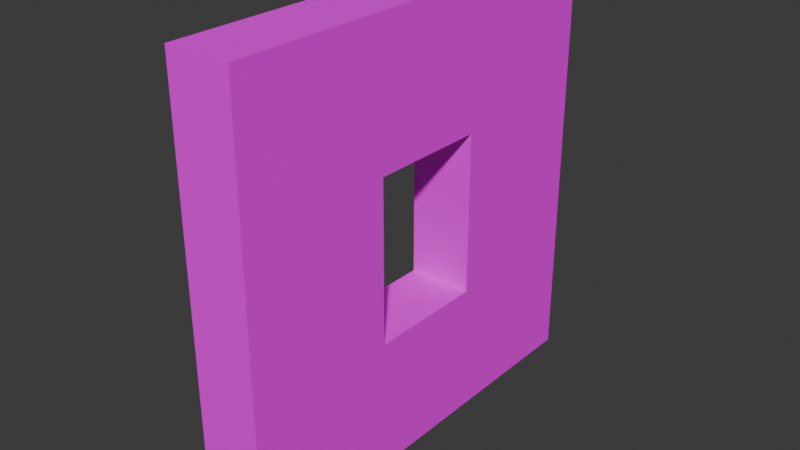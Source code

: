 # Source: mWallWindowConcrete02.blend  (saved by Blender 4.0.36; exported with 4.5.12 LTS)
import bpy
from mathutils import Matrix  # noqa: F401  (used for matrix-valued properties, if any)

bpy.ops.wm.read_factory_settings(use_empty=True)
scene = bpy.context.scene
scene.name = 'Scene'

# ---- collections
col_wallconcrete02 = bpy.data.collections.new('WallConcrete02'); scene.collection.children.link(col_wallconcrete02)

# ---- images (referenced by path relative to the original .blend; pixels are not part of the script)
import os
ASSET_DIR = os.environ.get("B2B_ASSET_DIR", "")  # directory of the original .blend (textures are referenced by path, not embedded)
HERE = os.path.dirname(os.path.abspath(__file__))  # packed textures are extracted next to this script under _unpacked/

def load_image(name, relpath, width, height, colorspace="sRGB"):
    """Load a texture the original file referenced (path relative to the .blend, or extracted next to this script)."""
    p = next((c for c in (os.path.join(HERE, relpath), os.path.join(ASSET_DIR, relpath)) if relpath and os.path.exists(c)), "")
    if p:
        img = bpy.data.images.load(p, check_existing=True)
        img.name = name
    else:  # same state as the original file: an image datablock whose file is absent (Cycles renders it pink)
        img = bpy.data.images.new(name, width, height)
        img.source = "FILE"
        img.filepath = "//" + (relpath or name)
    img.colorspace_settings.name = colorspace
    return img
img_concreteplain02_a_png = load_image('ConcretePlain02_a.png', 'ConcretePlain02_a.png', 1024, 1024, 'sRGB')

# ---- materials (node trees are filled in below, after node groups)
mat_concreteplain02 = bpy.data.materials.new('ConcretePlain02')
mat_concreteplain02.use_transparent_shadow = False

# ---- material node trees
mat_concreteplain02.use_nodes = True; mat_concreteplain02.node_tree.nodes.clear()
_N = mat_concreteplain02.node_tree.nodes; _L = mat_concreteplain02.node_tree.links
n0 = _N.new('ShaderNodeBsdfPrincipled'); n0.name = 'Principled BSDF'; n0.location = (10, 300)
n0.inputs[3].default_value = 1.45
n0.inputs[13].default_value = 0.05
n1 = _N.new('ShaderNodeOutputMaterial'); n1.name = 'Material Output'; n1.location = (300, 300)
n2 = _N.new('ShaderNodeTexImage'); n2.name = 'Image Texture'; n2.location = (-280, 280)
n2.image = img_concreteplain02_a_png
n2.interpolation = 'Closest'
_L.new(n0.outputs[0], n1.inputs[0])
_L.new(n2.outputs[0], n0.inputs[0])
n1.is_active_output = True

# ---- world
world_world = bpy.data.worlds.new('World'); scene.world = world_world
world_world.use_nodes = True; world_world.node_tree.nodes.clear()
_N = world_world.node_tree.nodes; _L = world_world.node_tree.links
n0 = _N.new('ShaderNodeOutputWorld'); n0.name = 'World Output'; n0.location = (300, 300)
n1 = _N.new('ShaderNodeBackground'); n1.name = 'Background'; n1.location = (10, 300)
n1.inputs[0].default_value = (0.05088, 0.05088, 0.05088, 1.0)
_L.new(n1.outputs[0], n0.inputs[0])
n0.is_active_output = True
world_world.color = (0.05088, 0.05088, 0.05088)
world_world.use_sun_shadow = False
world_world.sun_shadow_jitter_overblur = 0.0

# ---- meshes
me_cube_032 = bpy.data.meshes.new('Cube.032')
me_cube_032.from_pydata([(0.05, 0.0, 2.0), (0.05, 0.0, 0.0), (0.05, -2.0, 2.0), (0.05, -2.0, 0.0), (-0.25, 0.0, 2.0), (-0.25, 0.0, 0.0), (-0.25, -2.0, 2.0), (-0.25, -2.0, 0.0), (-0.25, -0.7229, 0.0), (0.05, -0.7229, 2.0), (-0.25, -0.7229, 2.0), (0.05, -0.7229, 0.0), (-0.25, -1.278, 0.0), (0.05, -1.278, 2.0), (-0.25, -1.278, 2.0), (0.05, -1.278, 0.0), (0.05, 0.0, 1.36), (-0.25, -2.0, 1.36), (0.05, -2.0, 1.36), (-0.25, 0.0, 1.36), (0.05, -0.7229, 1.36), (0.05, 0.0, 0.6101), (0.05, -2.0, 0.6101), (-0.25, 0.0, 0.6101), (0.05, -0.7229, 0.6101), (-0.25, -0.7229, 0.6101), (-0.25, -1.278, 0.6101), (0.05, -1.278, 0.6101), (-0.25, -2.0, 0.6101), (-0.25, -1.278, 1.36), (-0.25, -0.7229, 1.36), (0.05, -1.278, 1.36)], [], [(13, 14, 6, 2), (18, 2, 6, 17), (30, 10, 4, 19), (12, 15, 3, 7), (31, 13, 2, 18), (19, 4, 0, 16), (16, 0, 9, 20), (5, 1, 11, 8), (29, 14, 10, 30), (0, 4, 10, 9), (17, 6, 14, 29), (20, 9, 13, 31), (8, 11, 15, 12), (9, 10, 14, 13), (30, 20, 31, 29), (28, 17, 29, 26), (24, 25, 26, 27), (21, 16, 20, 24), (23, 19, 16, 21), (27, 31, 18, 22), (25, 30, 19, 23), (22, 18, 17, 28), (3, 22, 28, 7), (8, 25, 23, 5), (15, 27, 22, 3), (5, 23, 21, 1), (1, 21, 24, 11), (12, 26, 25, 8), (7, 28, 26, 12), (11, 24, 27, 15), (24, 20, 30, 25), (26, 29, 31, 27)])
_uv = me_cube_032.uv_layers.new(name='UVMap')
_uv.uv.foreach_set('vector', [0.25, 0.4531, 0.25, 0.5625, -0.1094, 0.5625, -0.1094, 0.4531, 0.2422, 0.3203, 0.2422, 0.0, 0.3594, 0.0, 0.3594, 0.3203, 0.6797, 0.6406, 1.0, 0.6406, 1.0, 1.0, 0.6797, 1.0, 0.25, 0.5625, 0.25, 0.4531, -0.1094, 0.4531, -0.1094, 0.5625, 0.3594, 0.6797, 0.3594, 1.0, 0.0, 1.0, 0.0, 0.6797, 0.3594, 0.6797, 0.3594, 1.0, 0.2422, 1.0, 0.2422, 0.6797, 1.0, 0.6797, 1.0, 1.0, 0.6406, 1.0, 0.6406, 0.6797, 0.8594, 0.5625, 0.8594, 0.4531, 0.4922, 0.4531, 0.4922, 0.5625, 0.6797, 0.3594, 1.0, 0.3594, 1.0, 0.6406, 0.6797, 0.6406, 0.8594, 0.4531, 0.8594, 0.5625, 0.4922, 0.5625, 0.4922, 0.4531, 0.6797, 0.0, 1.0, 0.0, 1.0, 0.3594, 0.6797, 0.3594, 0.6406, 0.6797, 0.6406, 1.0, 0.3594, 1.0, 0.3594, 0.6797, 0.4922, 0.5625, 0.4922, 0.4531, 0.25, 0.4531, 0.25, 0.5625, 0.4922, 0.4531, 0.4922, 0.5625, 0.25, 0.5625, 0.25, 0.4531, 0.4922, 0.5625, 0.4922, 0.4531, 0.25, 0.4531, 0.25, 0.5625, 0.3047, 0.0, 0.6797, 0.0, 0.6797, 0.3594, 0.3047, 0.3594, 0.4922, 0.4531, 0.4922, 0.5625, 0.25, 0.5625, 0.25, 0.4531, 1.0, 0.3047, 1.0, 0.6797, 0.6406, 0.6797, 0.6406, 0.3047, 0.3594, 0.3047, 0.3594, 0.6797, 0.2422, 0.6797, 0.2422, 0.3047, 0.3594, 0.3047, 0.3594, 0.6797, 0.0, 0.6797, 0.0, 0.3047, 0.3047, 0.6406, 0.6797, 0.6406, 0.6797, 1.0, 0.3047, 1.0, 0.2422, 0.6953, 0.2422, 0.3203, 0.3594, 0.3203, 0.3594, 0.6953, 0.2422, 1.0, 0.2422, 0.6953, 0.3594, 0.6953, 0.3594, 1.0, 0.0, 0.6406, 0.3047, 0.6406, 0.3047, 1.0, 0.0, 1.0, 0.3594, 0.0, 0.3594, 0.3047, 0.0, 0.3047, 0.0, 0.0, 0.3594, 0.0, 0.3594, 0.3047, 0.2422, 0.3047, 0.2422, 0.0, 1.0, 0.0, 1.0, 0.3047, 0.6406, 0.3047, 0.6406, 0.0, 0.0, 0.3594, 0.3047, 0.3594, 0.3047, 0.6406, 0.0, 0.6406, 0.0, 0.0, 0.3047, 0.0, 0.3047, 0.3594, 0.0, 0.3594, 0.6406, 0.0, 0.6406, 0.3047, 0.3594, 0.3047, 0.3594, 0.0, 0.2188, 0.6953, 0.2188, 0.3203, 0.3359, 0.3203, 0.3359, 0.6953, 0.3359, 0.3047, 0.3359, 0.6797, 0.2188, 0.6797, 0.2188, 0.3047])
me_cube_032.materials.append(mat_concreteplain02)
me_cube_032.use_mirror_vertex_groups = False
me_cube_032.update()

# ---- objects
ob_wallwindowconcrete02 = bpy.data.objects.new('WallWindowConcrete02', me_cube_032)

# ---- transforms, parenting, visibility, modifiers, constraints
ob_wallwindowconcrete02.location = (0.0, 0.0, 0.0)
ob_wallwindowconcrete02.lock_rotations_4d = False
ob_wallwindowconcrete02.empty_display_type = 'ARROWS'
ob_wallwindowconcrete02.lineart.crease_threshold = 0.0

# ---- collection membership
col_wallconcrete02.objects.link(ob_wallwindowconcrete02)

# ---- scene / render settings (as saved in the file)
scene.frame_start = 1; scene.frame_end = 250; scene.frame_set(1)
scene.render.engine = 'BLENDER_EEVEE_NEXT'
scene.cycles.sampling_pattern = 'TABULATED_SOBOL'
bpy.context.view_layer.update()

# ---- added for rendering (the .blend has no active camera and no usable light): camera, sun
cam_auto = bpy.data.cameras.new('AutoCamera')
cam_auto.lens = 50.0
cam_auto.sensor_width = 36.0
cam_auto.clip_end = 1000.0
ob_auto_camera = bpy.data.objects.new('AutoCamera', cam_auto)
scene.collection.objects.link(ob_auto_camera)
ob_auto_camera.location = (2.53161, -4.15793, 3.10529)
ob_auto_camera.rotation_euler = (1.09748, -7.21219e-08, 0.694738)
scene.camera = ob_auto_camera
light_auto_sun = bpy.data.lights.new('AutoSun', 'SUN')
light_auto_sun.energy = 3.0
light_auto_sun.angle = 0.0523599
ob_auto_sun = bpy.data.objects.new('AutoSun', light_auto_sun)
scene.collection.objects.link(ob_auto_sun)
ob_auto_sun.rotation_euler = (0.872665, 0.174533, 0.523599)
bpy.context.view_layer.update()
